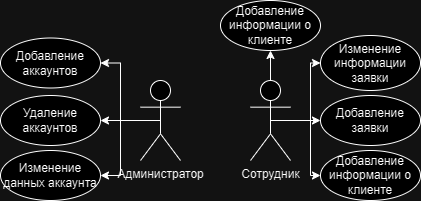

The diagram above was exported from draw.io. Its source (the exported page's mxGraphModel, read from the mxfile embedded in the PNG):
<mxGraphModel dx="786" dy="477" grid="1" gridSize="10" guides="1" tooltips="1" connect="1" arrows="1" fold="1" page="1" pageScale="1" pageWidth="827" pageHeight="1169" math="0" shadow="0">
  <root>
    <mxCell id="0" />
    <mxCell id="1" parent="0" />
    <mxCell id="Xt15o0BDTWvLFoFswwss-4" style="edgeStyle=orthogonalEdgeStyle;rounded=0;orthogonalLoop=1;jettySize=auto;html=1;exitX=0.5;exitY=0.5;exitDx=0;exitDy=0;exitPerimeter=0;entryX=0;entryY=0.5;entryDx=0;entryDy=0;" parent="1" source="hKuK4RhjE58hz9T5-Mkc-42" target="Xt15o0BDTWvLFoFswwss-3" edge="1">
      <mxGeometry relative="1" as="geometry" />
    </mxCell>
    <mxCell id="Xt15o0BDTWvLFoFswwss-17" style="edgeStyle=orthogonalEdgeStyle;rounded=0;orthogonalLoop=1;jettySize=auto;html=1;exitX=0.5;exitY=0.5;exitDx=0;exitDy=0;exitPerimeter=0;entryX=0;entryY=0.5;entryDx=0;entryDy=0;" parent="1" source="hKuK4RhjE58hz9T5-Mkc-42" target="Xt15o0BDTWvLFoFswwss-1" edge="1">
      <mxGeometry relative="1" as="geometry" />
    </mxCell>
    <mxCell id="hKuK4RhjE58hz9T5-Mkc-42" value="Сотрудник" style="shape=umlActor;verticalLabelPosition=bottom;verticalAlign=top;html=1;outlineConnect=0;" parent="1" vertex="1">
      <mxGeometry x="590" y="340" width="40" height="80" as="geometry" />
    </mxCell>
    <mxCell id="Xt15o0BDTWvLFoFswwss-1" value="Добавление заявки" style="ellipse;whiteSpace=wrap;html=1;" parent="1" vertex="1">
      <mxGeometry x="660" y="355" width="100" height="50" as="geometry" />
    </mxCell>
    <mxCell id="Xt15o0BDTWvLFoFswwss-2" value="Удаление аккаунтов" style="ellipse;whiteSpace=wrap;html=1;" parent="1" vertex="1">
      <mxGeometry x="340" y="355" width="100" height="50" as="geometry" />
    </mxCell>
    <mxCell id="Xt15o0BDTWvLFoFswwss-3" value="Изменение информации заявки" style="ellipse;whiteSpace=wrap;html=1;" parent="1" vertex="1">
      <mxGeometry x="660" y="295" width="100" height="55" as="geometry" />
    </mxCell>
    <mxCell id="Xt15o0BDTWvLFoFswwss-11" value="Администратор" style="shape=umlActor;verticalLabelPosition=bottom;verticalAlign=top;html=1;outlineConnect=0;" parent="1" vertex="1">
      <mxGeometry x="480" y="340" width="40" height="80" as="geometry" />
    </mxCell>
    <mxCell id="DH8E7PC26UXS2fbcoLYU-1" value="" style="endArrow=classic;html=1;rounded=0;exitX=0.5;exitY=0;exitDx=0;exitDy=0;exitPerimeter=0;entryX=0.5;entryY=1;entryDx=0;entryDy=0;" edge="1" parent="1" source="hKuK4RhjE58hz9T5-Mkc-42" target="DH8E7PC26UXS2fbcoLYU-3">
      <mxGeometry width="50" height="50" relative="1" as="geometry">
        <mxPoint x="380" y="400" as="sourcePoint" />
        <mxPoint x="410" y="380" as="targetPoint" />
      </mxGeometry>
    </mxCell>
    <mxCell id="DH8E7PC26UXS2fbcoLYU-3" value="Добавление информации о клиенте" style="ellipse;whiteSpace=wrap;html=1;" vertex="1" parent="1">
      <mxGeometry x="560" y="260" width="100" height="50" as="geometry" />
    </mxCell>
    <mxCell id="DH8E7PC26UXS2fbcoLYU-5" value="Добавление информации о клиенте" style="ellipse;whiteSpace=wrap;html=1;" vertex="1" parent="1">
      <mxGeometry x="660" y="410" width="100" height="50" as="geometry" />
    </mxCell>
    <mxCell id="DH8E7PC26UXS2fbcoLYU-6" style="edgeStyle=orthogonalEdgeStyle;rounded=0;orthogonalLoop=1;jettySize=auto;html=1;exitX=0.5;exitY=0.5;exitDx=0;exitDy=0;exitPerimeter=0;entryX=0;entryY=0.5;entryDx=0;entryDy=0;" edge="1" parent="1" source="hKuK4RhjE58hz9T5-Mkc-42" target="DH8E7PC26UXS2fbcoLYU-5">
      <mxGeometry relative="1" as="geometry">
        <mxPoint x="620" y="390" as="sourcePoint" />
        <mxPoint x="670" y="333" as="targetPoint" />
      </mxGeometry>
    </mxCell>
    <mxCell id="DH8E7PC26UXS2fbcoLYU-7" value="Добавление аккаунтов" style="ellipse;whiteSpace=wrap;html=1;" vertex="1" parent="1">
      <mxGeometry x="340" y="297.5" width="100" height="50" as="geometry" />
    </mxCell>
    <mxCell id="DH8E7PC26UXS2fbcoLYU-8" value="Изменение данных аккаунта" style="ellipse;whiteSpace=wrap;html=1;" vertex="1" parent="1">
      <mxGeometry x="340" y="410" width="100" height="50" as="geometry" />
    </mxCell>
    <mxCell id="DH8E7PC26UXS2fbcoLYU-11" value="" style="endArrow=classic;html=1;rounded=0;exitX=0.5;exitY=0.5;exitDx=0;exitDy=0;exitPerimeter=0;entryX=1;entryY=0.5;entryDx=0;entryDy=0;" edge="1" parent="1" source="Xt15o0BDTWvLFoFswwss-11" target="Xt15o0BDTWvLFoFswwss-2">
      <mxGeometry width="50" height="50" relative="1" as="geometry">
        <mxPoint x="620" y="350" as="sourcePoint" />
        <mxPoint x="620" y="320" as="targetPoint" />
      </mxGeometry>
    </mxCell>
    <mxCell id="DH8E7PC26UXS2fbcoLYU-13" style="edgeStyle=orthogonalEdgeStyle;rounded=0;orthogonalLoop=1;jettySize=auto;html=1;exitX=0.5;exitY=0.5;exitDx=0;exitDy=0;exitPerimeter=0;entryX=1;entryY=0.5;entryDx=0;entryDy=0;" edge="1" parent="1" source="Xt15o0BDTWvLFoFswwss-11" target="DH8E7PC26UXS2fbcoLYU-7">
      <mxGeometry relative="1" as="geometry">
        <mxPoint x="620" y="390" as="sourcePoint" />
        <mxPoint x="670" y="333" as="targetPoint" />
      </mxGeometry>
    </mxCell>
    <mxCell id="DH8E7PC26UXS2fbcoLYU-14" style="edgeStyle=orthogonalEdgeStyle;rounded=0;orthogonalLoop=1;jettySize=auto;html=1;exitX=0.5;exitY=0.5;exitDx=0;exitDy=0;exitPerimeter=0;entryX=1;entryY=0.5;entryDx=0;entryDy=0;" edge="1" parent="1" source="Xt15o0BDTWvLFoFswwss-11" target="DH8E7PC26UXS2fbcoLYU-8">
      <mxGeometry relative="1" as="geometry">
        <mxPoint x="630" y="400" as="sourcePoint" />
        <mxPoint x="680" y="343" as="targetPoint" />
      </mxGeometry>
    </mxCell>
  </root>
</mxGraphModel>